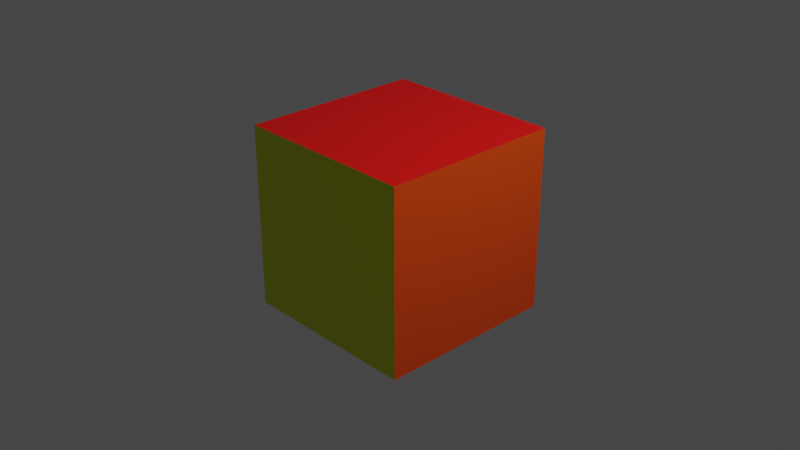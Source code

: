 # Source: 8_Example.blend  (saved by Blender 2.80.41; exported with 4.5.12 LTS)
import bpy
from mathutils import Matrix  # noqa: F401  (used for matrix-valued properties, if any)

bpy.ops.wm.read_factory_settings(use_empty=True)
scene = bpy.context.scene
scene.name = 'Scene'

# ---- collections
col_collection = bpy.data.collections.new('Collection'); scene.collection.children.link(col_collection)

# ---- materials (node trees are filled in below, after node groups)
mat_red = bpy.data.materials.new('Red')
mat_red.alpha_threshold = 0.0
mat_red.use_transparent_shadow = False
mat_red.roughness = 0.5
mat_red.line_color = (0.0, 0.0, 0.0, 1.0)
mat_orange = bpy.data.materials.new('Orange')
mat_orange.use_transparent_shadow = False
mat_orange.roughness = 0.25
mat_yellow = bpy.data.materials.new('Yellow')
mat_yellow.use_transparent_shadow = False
mat_yellow.roughness = 0.25
mat_green = bpy.data.materials.new('Green')
mat_green.use_transparent_shadow = False
mat_green.roughness = 0.25
mat_blue = bpy.data.materials.new('Blue')
mat_blue.use_transparent_shadow = False
mat_blue.roughness = 0.25
mat_purple = bpy.data.materials.new('Purple')
mat_purple.use_transparent_shadow = False
mat_purple.roughness = 0.25

# ---- material node trees
mat_red.use_nodes = True; mat_red.node_tree.nodes.clear()
_N = mat_red.node_tree.nodes; _L = mat_red.node_tree.links
n0 = _N.new('ShaderNodeOutputMaterial'); n0.name = 'Material Output'; n0.location = (300, 300)
n1 = _N.new('ShaderNodeBsdfPrincipled'); n1.name = 'Principled BSDF'; n1.location = (10, 300)
n1.distribution = 'GGX'
n1.subsurface_method = 'BURLEY'
n1.inputs[0].default_value = (0.8, 0.0007927, 0.0, 1.0)
n1.inputs[3].default_value = 1.45
_L.new(n1.outputs[0], n0.inputs[0])
n0.is_active_output = True
mat_orange.use_nodes = True; mat_orange.node_tree.nodes.clear()
_N = mat_orange.node_tree.nodes; _L = mat_orange.node_tree.links
n0 = _N.new('ShaderNodeOutputMaterial'); n0.name = 'Material Output'; n0.location = (300, 300)
n1 = _N.new('ShaderNodeBsdfPrincipled'); n1.name = 'Principled BSDF'; n1.location = (10, 300)
n1.distribution = 'GGX'
n1.subsurface_method = 'BURLEY'
n1.inputs[0].default_value = (0.8, 0.06845, 0.0, 1.0)
n1.inputs[3].default_value = 1.45
_L.new(n1.outputs[0], n0.inputs[0])
n0.is_active_output = True
mat_yellow.use_nodes = True; mat_yellow.node_tree.nodes.clear()
_N = mat_yellow.node_tree.nodes; _L = mat_yellow.node_tree.links
n0 = _N.new('ShaderNodeOutputMaterial'); n0.name = 'Material Output'; n0.location = (300, 300)
n1 = _N.new('ShaderNodeBsdfPrincipled'); n1.name = 'Principled BSDF'; n1.location = (10, 300)
n1.distribution = 'GGX'
n1.subsurface_method = 'BURLEY'
n1.inputs[0].default_value = (0.7081, 0.8, 0.0, 1.0)
n1.inputs[3].default_value = 1.45
_L.new(n1.outputs[0], n0.inputs[0])
n0.is_active_output = True
mat_green.use_nodes = True; mat_green.node_tree.nodes.clear()
_N = mat_green.node_tree.nodes; _L = mat_green.node_tree.links
n0 = _N.new('ShaderNodeOutputMaterial'); n0.name = 'Material Output'; n0.location = (300, 300)
n1 = _N.new('ShaderNodeBsdfPrincipled'); n1.name = 'Principled BSDF'; n1.location = (10, 300)
n1.distribution = 'GGX'
n1.subsurface_method = 'BURLEY'
n1.inputs[0].default_value = (0.0, 0.8, 0.02526, 1.0)
n1.inputs[3].default_value = 1.45
_L.new(n1.outputs[0], n0.inputs[0])
n0.is_active_output = True
mat_blue.use_nodes = True; mat_blue.node_tree.nodes.clear()
_N = mat_blue.node_tree.nodes; _L = mat_blue.node_tree.links
n0 = _N.new('ShaderNodeOutputMaterial'); n0.name = 'Material Output'; n0.location = (300, 300)
n1 = _N.new('ShaderNodeBsdfPrincipled'); n1.name = 'Principled BSDF'; n1.location = (10, 300)
n1.distribution = 'GGX'
n1.subsurface_method = 'BURLEY'
n1.inputs[0].default_value = (0.003045, 0.0, 0.8, 1.0)
n1.inputs[3].default_value = 1.45
_L.new(n1.outputs[0], n0.inputs[0])
n0.is_active_output = True
mat_purple.use_nodes = True; mat_purple.node_tree.nodes.clear()
_N = mat_purple.node_tree.nodes; _L = mat_purple.node_tree.links
n0 = _N.new('ShaderNodeOutputMaterial'); n0.name = 'Material Output'; n0.location = (300, 300)
n1 = _N.new('ShaderNodeBsdfPrincipled'); n1.name = 'Principled BSDF'; n1.location = (10, 300)
n1.distribution = 'GGX'
n1.subsurface_method = 'BURLEY'
n1.inputs[0].default_value = (0.8, 0.0, 0.6552, 1.0)
n1.inputs[3].default_value = 1.45
_L.new(n1.outputs[0], n0.inputs[0])
n0.is_active_output = True

# ---- world
world_world = bpy.data.worlds.new('World'); scene.world = world_world
world_world.use_nodes = True; world_world.node_tree.nodes.clear()
_N = world_world.node_tree.nodes; _L = world_world.node_tree.links
n0 = _N.new('ShaderNodeOutputWorld'); n0.name = 'World Output'; n0.location = (300, 300)
n1 = _N.new('ShaderNodeBackground'); n1.name = 'Background'; n1.location = (10, 300)
n1.inputs[0].default_value = (0.05088, 0.05088, 0.05088, 1.0)
_L.new(n1.outputs[0], n0.inputs[0])
n0.is_active_output = True
world_world.color = (0.05088, 0.05088, 0.05088)
world_world.use_sun_shadow = False
world_world.sun_shadow_jitter_overblur = 0.0

# ---- cameras
cam_camera = bpy.data.cameras.new('Camera')
cam_camera.clip_end = 100.0
cam_camera.ortho_scale = 7.314
cam_camera.dof.focus_distance = 0.0
cam_camera.dof.aperture_fstop = 128.0

# ---- lights
light_light = bpy.data.lights.new('Light', 'POINT')
light_light.transmission_factor = 0.0
light_light.cutoff_distance = 30.0
light_light.energy = 1000.0
light_light.shadow_buffer_clip_start = 1.001
light_light.shadow_soft_size = 0.1
light_light.shadow_maximum_resolution = 0.006
light_light.use_absolute_resolution = True

# ---- meshes
me_cube = bpy.data.meshes.new('Cube')
me_cube.from_pydata([(1.0, 1.0, 1.0), (1.0, 1.0, -1.0), (1.0, -1.0, 1.0), (1.0, -1.0, -1.0), (-1.0, 1.0, 1.0), (-1.0, 1.0, -1.0), (-1.0, -1.0, 1.0), (-1.0, -1.0, -1.0)], [], [(0, 4, 6, 2), (3, 2, 6, 7), (7, 6, 4, 5), (5, 1, 3, 7), (1, 0, 2, 3), (5, 4, 0, 1)])
me_cube.polygons.foreach_set('material_index', [0, 2, 4, 5, 1, 3])
_uv = me_cube.uv_layers.new(name='UVMap')
_uv.uv.foreach_set('vector', [0.375, 0.0, 0.625, 0.0, 0.625, 0.25, 0.375, 0.25, 0.375, 0.25, 0.625, 0.25, 0.625, 0.5, 0.375, 0.5, 0.375, 0.5, 0.625, 0.5, 0.625, 0.75, 0.375, 0.75, 0.375, 0.75, 0.625, 0.75, 0.625, 1.0, 0.375, 1.0, 0.125, 0.5, 0.375, 0.5, 0.375, 0.75, 0.125, 0.75, 0.625, 0.5, 0.875, 0.5, 0.875, 0.75, 0.625, 0.75])
me_cube.materials.append(mat_red)
me_cube.materials.append(mat_orange)
me_cube.materials.append(mat_yellow)
me_cube.materials.append(mat_green)
me_cube.materials.append(mat_blue)
me_cube.materials.append(mat_purple)
me_cube.use_remesh_preserve_volume = False
me_cube.use_remesh_preserve_attributes = False
me_cube.use_mirror_vertex_groups = False
me_cube.update()

# ---- objects
ob_cube = bpy.data.objects.new('Cube', me_cube)
ob_light = bpy.data.objects.new('Light', light_light)
ob_camera = bpy.data.objects.new('Camera', cam_camera)

# ---- transforms, parenting, visibility, modifiers, constraints
ob_cube.location = (0.0, 0.0, 0.0)
ob_cube.lock_rotations_4d = False
ob_cube.empty_display_type = 'ARROWS'
ob_cube.lineart.crease_threshold = 0.0
ob_light.location = (4.076, 1.005, 5.904)
ob_light.rotation_euler = (0.6503, 0.05522, 1.866)
ob_light.lock_rotations_4d = False
ob_light.empty_display_type = 'ARROWS'
ob_light.color = (0.0, 0.0, 0.0, 0.0)
ob_light.lineart.crease_threshold = 0.0
ob_camera.location = (7.359, -6.926, 4.958)
ob_camera.rotation_euler = (1.109, 0.0, 0.8149)
ob_camera.lock_rotations_4d = False
ob_camera.empty_display_type = 'ARROWS'
ob_camera.color = (0.0, 0.0, 0.0, 0.0)
ob_camera.display_type = 'WIRE'
ob_camera.lineart.crease_threshold = 0.0

# ---- collection membership
col_collection.objects.link(ob_cube)
col_collection.objects.link(ob_light)
col_collection.objects.link(ob_camera)

# ---- scene / render settings (as saved in the file)
scene.camera = ob_camera
scene.frame_start = 1; scene.frame_end = 250; scene.frame_set(1)
scene.render.engine = 'BLENDER_EEVEE_NEXT'
scene.render.motion_blur_shutter = 1.0
scene.cycles.use_denoising = False
scene.cycles.samples = 128
scene.cycles.sampling_pattern = 'TABULATED_SOBOL'
scene.cycles.use_adaptive_sampling = False
scene.cycles.use_light_tree = False
scene.view_settings.view_transform = 'Filmic'
bpy.context.view_layer.update()
